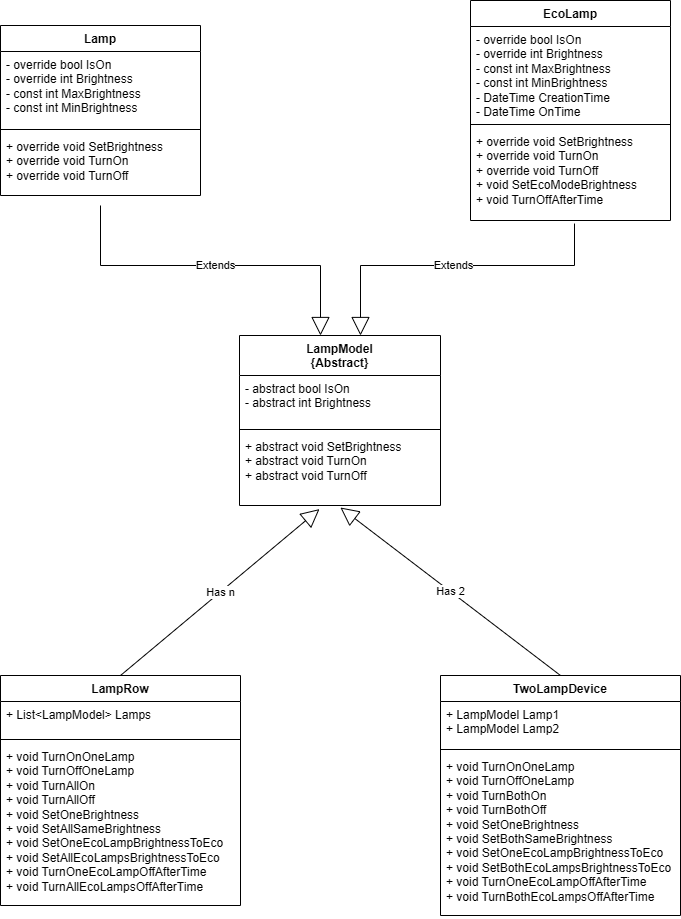

The diagram above was exported from draw.io. Its source (the exported page's mxGraphModel, read from the mxfile embedded in the PNG):
<mxGraphModel dx="1001" dy="610" grid="1" gridSize="10" guides="1" tooltips="1" connect="1" arrows="1" fold="1" page="1" pageScale="1" pageWidth="827" pageHeight="1169" math="0" shadow="0">
  <root>
    <mxCell id="0" />
    <mxCell id="1" parent="0" />
    <mxCell id="RID6UXsq518lXAk0O2Av-1" value="LampModel&lt;div&gt;{Abstract}&lt;/div&gt;" style="swimlane;fontStyle=1;align=center;verticalAlign=top;childLayout=stackLayout;horizontal=1;startSize=40;horizontalStack=0;resizeParent=1;resizeParentMax=0;resizeLast=0;collapsible=1;marginBottom=0;whiteSpace=wrap;html=1;" parent="1" vertex="1">
      <mxGeometry x="319" y="380" width="201" height="170" as="geometry" />
    </mxCell>
    <mxCell id="RID6UXsq518lXAk0O2Av-2" value="- abstract bool IsOn&lt;div&gt;- abstract int Brightness&lt;/div&gt;" style="text;strokeColor=none;fillColor=none;align=left;verticalAlign=top;spacingLeft=4;spacingRight=4;overflow=hidden;rotatable=0;points=[[0,0.5],[1,0.5]];portConstraint=eastwest;whiteSpace=wrap;html=1;" parent="RID6UXsq518lXAk0O2Av-1" vertex="1">
      <mxGeometry y="40" width="201" height="50" as="geometry" />
    </mxCell>
    <mxCell id="RID6UXsq518lXAk0O2Av-3" value="" style="line;strokeWidth=1;fillColor=none;align=left;verticalAlign=middle;spacingTop=-1;spacingLeft=3;spacingRight=3;rotatable=0;labelPosition=right;points=[];portConstraint=eastwest;strokeColor=inherit;" parent="RID6UXsq518lXAk0O2Av-1" vertex="1">
      <mxGeometry y="90" width="201" height="8" as="geometry" />
    </mxCell>
    <mxCell id="RID6UXsq518lXAk0O2Av-4" value="+ abstract void SetBrightness&lt;div&gt;+ abstract void TurnOn&lt;/div&gt;&lt;div&gt;+ abstract void TurnOff&lt;/div&gt;" style="text;strokeColor=none;fillColor=none;align=left;verticalAlign=top;spacingLeft=4;spacingRight=4;overflow=hidden;rotatable=0;points=[[0,0.5],[1,0.5]];portConstraint=eastwest;whiteSpace=wrap;html=1;" parent="RID6UXsq518lXAk0O2Av-1" vertex="1">
      <mxGeometry y="98" width="201" height="72" as="geometry" />
    </mxCell>
    <mxCell id="RID6UXsq518lXAk0O2Av-5" value="Lamp" style="swimlane;fontStyle=1;align=center;verticalAlign=top;childLayout=stackLayout;horizontal=1;startSize=26;horizontalStack=0;resizeParent=1;resizeParentMax=0;resizeLast=0;collapsible=1;marginBottom=0;whiteSpace=wrap;html=1;" parent="1" vertex="1">
      <mxGeometry x="80" y="70" width="200" height="170" as="geometry" />
    </mxCell>
    <mxCell id="RID6UXsq518lXAk0O2Av-6" value="&lt;div&gt;- override bool IsOn&lt;/div&gt;&lt;div&gt;- override int Brightness&lt;/div&gt;&lt;div&gt;- const int MaxBrightness&lt;/div&gt;&lt;div&gt;- const int MinBrightness&lt;/div&gt;" style="text;strokeColor=none;fillColor=none;align=left;verticalAlign=top;spacingLeft=4;spacingRight=4;overflow=hidden;rotatable=0;points=[[0,0.5],[1,0.5]];portConstraint=eastwest;whiteSpace=wrap;html=1;" parent="RID6UXsq518lXAk0O2Av-5" vertex="1">
      <mxGeometry y="26" width="200" height="74" as="geometry" />
    </mxCell>
    <mxCell id="RID6UXsq518lXAk0O2Av-7" value="" style="line;strokeWidth=1;fillColor=none;align=left;verticalAlign=middle;spacingTop=-1;spacingLeft=3;spacingRight=3;rotatable=0;labelPosition=right;points=[];portConstraint=eastwest;strokeColor=inherit;" parent="RID6UXsq518lXAk0O2Av-5" vertex="1">
      <mxGeometry y="100" width="200" height="8" as="geometry" />
    </mxCell>
    <mxCell id="RID6UXsq518lXAk0O2Av-8" value="+ override&amp;nbsp;void SetBrightness&lt;div&gt;+ override&amp;nbsp;void TurnOn&lt;/div&gt;&lt;div&gt;+ override&amp;nbsp;void TurnOff&lt;/div&gt;" style="text;strokeColor=none;fillColor=none;align=left;verticalAlign=top;spacingLeft=4;spacingRight=4;overflow=hidden;rotatable=0;points=[[0,0.5],[1,0.5]];portConstraint=eastwest;whiteSpace=wrap;html=1;" parent="RID6UXsq518lXAk0O2Av-5" vertex="1">
      <mxGeometry y="108" width="200" height="62" as="geometry" />
    </mxCell>
    <mxCell id="RID6UXsq518lXAk0O2Av-13" value="TwoLampDevice" style="swimlane;fontStyle=1;align=center;verticalAlign=top;childLayout=stackLayout;horizontal=1;startSize=26;horizontalStack=0;resizeParent=1;resizeParentMax=0;resizeLast=0;collapsible=1;marginBottom=0;whiteSpace=wrap;html=1;" parent="1" vertex="1">
      <mxGeometry x="520" y="720" width="240" height="240" as="geometry" />
    </mxCell>
    <mxCell id="RID6UXsq518lXAk0O2Av-14" value="+ LampModel Lamp1&lt;div&gt;+&amp;nbsp;LampModel Lamp2&lt;/div&gt;" style="text;strokeColor=none;fillColor=none;align=left;verticalAlign=top;spacingLeft=4;spacingRight=4;overflow=hidden;rotatable=0;points=[[0,0.5],[1,0.5]];portConstraint=eastwest;whiteSpace=wrap;html=1;" parent="RID6UXsq518lXAk0O2Av-13" vertex="1">
      <mxGeometry y="26" width="240" height="44" as="geometry" />
    </mxCell>
    <mxCell id="RID6UXsq518lXAk0O2Av-15" value="" style="line;strokeWidth=1;fillColor=none;align=left;verticalAlign=middle;spacingTop=-1;spacingLeft=3;spacingRight=3;rotatable=0;labelPosition=right;points=[];portConstraint=eastwest;strokeColor=inherit;" parent="RID6UXsq518lXAk0O2Av-13" vertex="1">
      <mxGeometry y="70" width="240" height="8" as="geometry" />
    </mxCell>
    <mxCell id="RID6UXsq518lXAk0O2Av-16" value="+&amp;nbsp;void&amp;nbsp;TurnOnOneLamp&lt;div&gt;&lt;div&gt;+&amp;nbsp;void&amp;nbsp;TurnOffOneLamp&lt;/div&gt;&lt;div&gt;+&amp;nbsp;void&amp;nbsp;TurnBothOn&lt;/div&gt;&lt;div&gt;+&amp;nbsp;void&amp;nbsp;TurnBothOff&lt;/div&gt;&lt;div&gt;+&amp;nbsp;void&amp;nbsp;SetOneBrightness&lt;/div&gt;&lt;div&gt;+&amp;nbsp;void&amp;nbsp;SetBothSameBrightness&lt;/div&gt;&lt;div&gt;+&amp;nbsp;void&amp;nbsp;SetOneEcoLampBrightnessToEco&lt;/div&gt;&lt;div&gt;+&amp;nbsp;void&amp;nbsp;SetBothEcoLampsBrightnessToEco&lt;/div&gt;&lt;div&gt;+&amp;nbsp;void&amp;nbsp;TurnOneEcoLampOffAfterTime&lt;/div&gt;&lt;div&gt;+&amp;nbsp;void&amp;nbsp;TurnBothEcoLampsOffAfterTime&lt;/div&gt;&lt;/div&gt;" style="text;strokeColor=none;fillColor=none;align=left;verticalAlign=top;spacingLeft=4;spacingRight=4;overflow=hidden;rotatable=0;points=[[0,0.5],[1,0.5]];portConstraint=eastwest;whiteSpace=wrap;html=1;" parent="RID6UXsq518lXAk0O2Av-13" vertex="1">
      <mxGeometry y="78" width="240" height="162" as="geometry" />
    </mxCell>
    <mxCell id="RID6UXsq518lXAk0O2Av-18" value="EcoLamp" style="swimlane;fontStyle=1;align=center;verticalAlign=top;childLayout=stackLayout;horizontal=1;startSize=26;horizontalStack=0;resizeParent=1;resizeParentMax=0;resizeLast=0;collapsible=1;marginBottom=0;whiteSpace=wrap;html=1;" parent="1" vertex="1">
      <mxGeometry x="550" y="45" width="200" height="220" as="geometry" />
    </mxCell>
    <mxCell id="RID6UXsq518lXAk0O2Av-19" value="&lt;div&gt;- override bool IsOn&lt;/div&gt;&lt;div&gt;- override int Brightness&lt;/div&gt;&lt;div&gt;- const int MaxBrightness&lt;/div&gt;&lt;div&gt;- const int MinBrightness&lt;/div&gt;&lt;div&gt;-&amp;nbsp;DateTime CreationTime&lt;/div&gt;&lt;div&gt;-&amp;nbsp;DateTime OnTime&lt;/div&gt;" style="text;strokeColor=none;fillColor=none;align=left;verticalAlign=top;spacingLeft=4;spacingRight=4;overflow=hidden;rotatable=0;points=[[0,0.5],[1,0.5]];portConstraint=eastwest;whiteSpace=wrap;html=1;" parent="RID6UXsq518lXAk0O2Av-18" vertex="1">
      <mxGeometry y="26" width="200" height="94" as="geometry" />
    </mxCell>
    <mxCell id="RID6UXsq518lXAk0O2Av-20" value="" style="line;strokeWidth=1;fillColor=none;align=left;verticalAlign=middle;spacingTop=-1;spacingLeft=3;spacingRight=3;rotatable=0;labelPosition=right;points=[];portConstraint=eastwest;strokeColor=inherit;" parent="RID6UXsq518lXAk0O2Av-18" vertex="1">
      <mxGeometry y="120" width="200" height="8" as="geometry" />
    </mxCell>
    <mxCell id="RID6UXsq518lXAk0O2Av-21" value="+ override&amp;nbsp;void SetBrightness&lt;div&gt;+ override&amp;nbsp;void TurnOn&lt;/div&gt;&lt;div&gt;+ override&amp;nbsp;void TurnOff&lt;/div&gt;&lt;div&gt;+ void&amp;nbsp;SetEcoModeBrightness&lt;/div&gt;&lt;div&gt;+&amp;nbsp;void TurnOffAfterTime&lt;/div&gt;" style="text;strokeColor=none;fillColor=none;align=left;verticalAlign=top;spacingLeft=4;spacingRight=4;overflow=hidden;rotatable=0;points=[[0,0.5],[1,0.5]];portConstraint=eastwest;whiteSpace=wrap;html=1;" parent="RID6UXsq518lXAk0O2Av-18" vertex="1">
      <mxGeometry y="128" width="200" height="92" as="geometry" />
    </mxCell>
    <mxCell id="ZhBTw12nR0ckLC6J5HAq-6" value="Extends" style="endArrow=block;endSize=16;endFill=0;html=1;rounded=0;entryX=0.403;entryY=0;entryDx=0;entryDy=0;entryPerimeter=0;exitX=0.5;exitY=1.161;exitDx=0;exitDy=0;exitPerimeter=0;" parent="1" source="RID6UXsq518lXAk0O2Av-8" target="RID6UXsq518lXAk0O2Av-1" edge="1">
      <mxGeometry width="160" relative="1" as="geometry">
        <mxPoint x="200" y="290" as="sourcePoint" />
        <mxPoint x="360" y="290" as="targetPoint" />
        <Array as="points">
          <mxPoint x="180" y="310" />
          <mxPoint x="400" y="310" />
        </Array>
      </mxGeometry>
    </mxCell>
    <mxCell id="ZhBTw12nR0ckLC6J5HAq-7" value="Extends" style="endArrow=block;endSize=16;endFill=0;html=1;rounded=0;entryX=0.602;entryY=0;entryDx=0;entryDy=0;entryPerimeter=0;exitX=0.52;exitY=1.033;exitDx=0;exitDy=0;exitPerimeter=0;" parent="1" source="RID6UXsq518lXAk0O2Av-21" target="RID6UXsq518lXAk0O2Av-1" edge="1">
      <mxGeometry width="160" relative="1" as="geometry">
        <mxPoint x="280" y="220" as="sourcePoint" />
        <mxPoint x="440" y="220" as="targetPoint" />
        <Array as="points">
          <mxPoint x="654" y="310" />
          <mxPoint x="440" y="310" />
        </Array>
      </mxGeometry>
    </mxCell>
    <mxCell id="ZhBTw12nR0ckLC6J5HAq-8" value="Has 2" style="endArrow=block;endSize=16;endFill=0;html=1;rounded=0;exitX=0.5;exitY=0;exitDx=0;exitDy=0;entryX=0.502;entryY=1.028;entryDx=0;entryDy=0;entryPerimeter=0;" parent="1" source="RID6UXsq518lXAk0O2Av-13" target="RID6UXsq518lXAk0O2Av-4" edge="1">
      <mxGeometry x="0.0001" width="160" relative="1" as="geometry">
        <mxPoint x="280" y="620" as="sourcePoint" />
        <mxPoint x="440" y="620" as="targetPoint" />
        <mxPoint as="offset" />
      </mxGeometry>
    </mxCell>
    <mxCell id="zFxv6PnvGmbdeimuUQyL-1" value="LampRow" style="swimlane;fontStyle=1;align=center;verticalAlign=top;childLayout=stackLayout;horizontal=1;startSize=26;horizontalStack=0;resizeParent=1;resizeParentMax=0;resizeLast=0;collapsible=1;marginBottom=0;whiteSpace=wrap;html=1;" vertex="1" parent="1">
      <mxGeometry x="80" y="720" width="240" height="230" as="geometry" />
    </mxCell>
    <mxCell id="zFxv6PnvGmbdeimuUQyL-2" value="+ List&amp;lt;LampModel&amp;gt; Lamps" style="text;strokeColor=none;fillColor=none;align=left;verticalAlign=top;spacingLeft=4;spacingRight=4;overflow=hidden;rotatable=0;points=[[0,0.5],[1,0.5]];portConstraint=eastwest;whiteSpace=wrap;html=1;" vertex="1" parent="zFxv6PnvGmbdeimuUQyL-1">
      <mxGeometry y="26" width="240" height="34" as="geometry" />
    </mxCell>
    <mxCell id="zFxv6PnvGmbdeimuUQyL-3" value="" style="line;strokeWidth=1;fillColor=none;align=left;verticalAlign=middle;spacingTop=-1;spacingLeft=3;spacingRight=3;rotatable=0;labelPosition=right;points=[];portConstraint=eastwest;strokeColor=inherit;" vertex="1" parent="zFxv6PnvGmbdeimuUQyL-1">
      <mxGeometry y="60" width="240" height="8" as="geometry" />
    </mxCell>
    <mxCell id="zFxv6PnvGmbdeimuUQyL-4" value="+&amp;nbsp;void&amp;nbsp;TurnOnOneLamp&lt;div&gt;&lt;div&gt;+&amp;nbsp;void&amp;nbsp;TurnOffOneLamp&lt;/div&gt;&lt;div&gt;+&amp;nbsp;void&amp;nbsp;TurnAllOn&lt;/div&gt;&lt;div&gt;+&amp;nbsp;void&amp;nbsp;TurnAllOff&lt;/div&gt;&lt;div&gt;+&amp;nbsp;void&amp;nbsp;SetOneBrightness&lt;/div&gt;&lt;div&gt;+&amp;nbsp;void&amp;nbsp;SetAllSameBrightness&lt;/div&gt;&lt;div&gt;+&amp;nbsp;void&amp;nbsp;SetOneEcoLampBrightnessToEco&lt;/div&gt;&lt;div&gt;+&amp;nbsp;void&amp;nbsp;SetAllEcoLampsBrightnessToEco&lt;/div&gt;&lt;div&gt;+&amp;nbsp;void&amp;nbsp;TurnOneEcoLampOffAfterTime&lt;/div&gt;&lt;div&gt;+&amp;nbsp;void&amp;nbsp;TurnAllEcoLampsOffAfterTime&lt;/div&gt;&lt;/div&gt;" style="text;strokeColor=none;fillColor=none;align=left;verticalAlign=top;spacingLeft=4;spacingRight=4;overflow=hidden;rotatable=0;points=[[0,0.5],[1,0.5]];portConstraint=eastwest;whiteSpace=wrap;html=1;" vertex="1" parent="zFxv6PnvGmbdeimuUQyL-1">
      <mxGeometry y="68" width="240" height="162" as="geometry" />
    </mxCell>
    <mxCell id="zFxv6PnvGmbdeimuUQyL-5" value="Has n" style="endArrow=block;endSize=16;endFill=0;html=1;rounded=0;exitX=0.5;exitY=0;exitDx=0;exitDy=0;entryX=0.398;entryY=1.05;entryDx=0;entryDy=0;entryPerimeter=0;" edge="1" parent="1" source="zFxv6PnvGmbdeimuUQyL-1" target="RID6UXsq518lXAk0O2Av-4">
      <mxGeometry x="0.0001" width="160" relative="1" as="geometry">
        <mxPoint x="590" y="828" as="sourcePoint" />
        <mxPoint x="370" y="660" as="targetPoint" />
        <mxPoint as="offset" />
      </mxGeometry>
    </mxCell>
  </root>
</mxGraphModel>